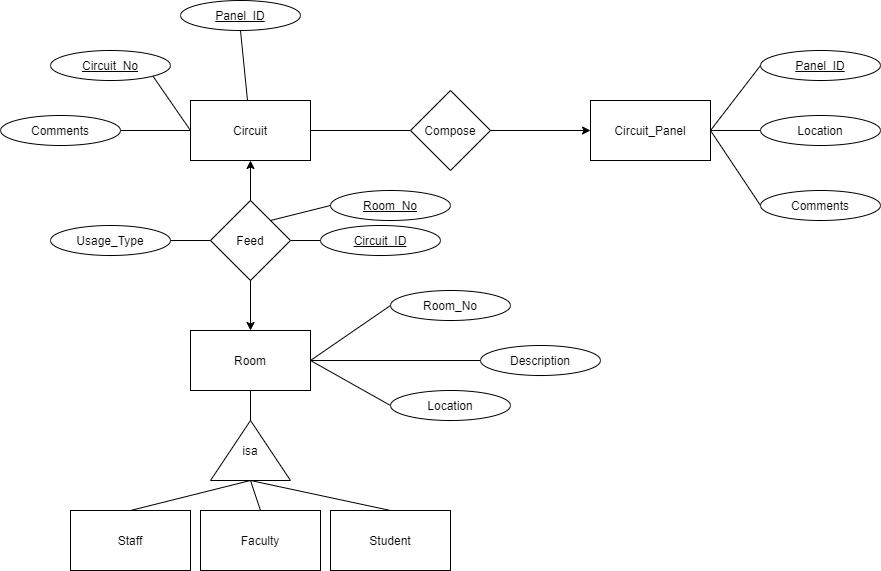

The diagram above was exported from draw.io. Its source (the exported page's mxGraphModel, read from the mxfile embedded in the PNG):
<mxGraphModel dx="1865" dy="547" grid="1" gridSize="10" guides="1" tooltips="1" connect="1" arrows="1" fold="1" page="1" pageScale="1" pageWidth="827" pageHeight="1169" math="0" shadow="0">
  <root>
    <mxCell id="0" />
    <mxCell id="1" parent="0" />
    <mxCell id="IMVhlz2cMbz_PLSk2hAk-1" value="Circuit" style="rounded=0;whiteSpace=wrap;html=1;" vertex="1" parent="1">
      <mxGeometry x="90" y="350" width="120" height="60" as="geometry" />
    </mxCell>
    <mxCell id="IMVhlz2cMbz_PLSk2hAk-2" value="Circuit_Panel" style="rounded=0;whiteSpace=wrap;html=1;" vertex="1" parent="1">
      <mxGeometry x="490" y="350" width="120" height="60" as="geometry" />
    </mxCell>
    <mxCell id="IMVhlz2cMbz_PLSk2hAk-3" value="Room" style="rounded=0;whiteSpace=wrap;html=1;" vertex="1" parent="1">
      <mxGeometry x="90" y="580" width="120" height="60" as="geometry" />
    </mxCell>
    <mxCell id="IMVhlz2cMbz_PLSk2hAk-4" value="Compose" style="rhombus;whiteSpace=wrap;html=1;" vertex="1" parent="1">
      <mxGeometry x="310" y="340" width="80" height="80" as="geometry" />
    </mxCell>
    <mxCell id="IMVhlz2cMbz_PLSk2hAk-5" value="" style="endArrow=classic;html=1;rounded=0;entryX=0;entryY=0.5;entryDx=0;entryDy=0;exitX=1;exitY=0.5;exitDx=0;exitDy=0;" edge="1" parent="1" source="IMVhlz2cMbz_PLSk2hAk-4" target="IMVhlz2cMbz_PLSk2hAk-2">
      <mxGeometry width="50" height="50" relative="1" as="geometry">
        <mxPoint x="370" y="560" as="sourcePoint" />
        <mxPoint x="420" y="510" as="targetPoint" />
      </mxGeometry>
    </mxCell>
    <mxCell id="IMVhlz2cMbz_PLSk2hAk-6" value="" style="endArrow=none;html=1;rounded=0;entryX=1;entryY=0.5;entryDx=0;entryDy=0;exitX=0;exitY=0.5;exitDx=0;exitDy=0;" edge="1" parent="1" source="IMVhlz2cMbz_PLSk2hAk-4" target="IMVhlz2cMbz_PLSk2hAk-1">
      <mxGeometry width="50" height="50" relative="1" as="geometry">
        <mxPoint x="370" y="560" as="sourcePoint" />
        <mxPoint x="420" y="510" as="targetPoint" />
      </mxGeometry>
    </mxCell>
    <mxCell id="IMVhlz2cMbz_PLSk2hAk-7" value="Feed" style="rhombus;whiteSpace=wrap;html=1;" vertex="1" parent="1">
      <mxGeometry x="110" y="450" width="80" height="80" as="geometry" />
    </mxCell>
    <mxCell id="IMVhlz2cMbz_PLSk2hAk-8" value="" style="endArrow=classic;html=1;rounded=0;entryX=0.5;entryY=1;entryDx=0;entryDy=0;" edge="1" parent="1" source="IMVhlz2cMbz_PLSk2hAk-7" target="IMVhlz2cMbz_PLSk2hAk-1">
      <mxGeometry width="50" height="50" relative="1" as="geometry">
        <mxPoint x="370" y="560" as="sourcePoint" />
        <mxPoint x="420" y="510" as="targetPoint" />
      </mxGeometry>
    </mxCell>
    <mxCell id="IMVhlz2cMbz_PLSk2hAk-9" value="" style="endArrow=classic;html=1;rounded=0;exitX=0.5;exitY=1;exitDx=0;exitDy=0;entryX=0.5;entryY=0;entryDx=0;entryDy=0;" edge="1" parent="1" source="IMVhlz2cMbz_PLSk2hAk-7" target="IMVhlz2cMbz_PLSk2hAk-3">
      <mxGeometry width="50" height="50" relative="1" as="geometry">
        <mxPoint x="370" y="560" as="sourcePoint" />
        <mxPoint x="420" y="510" as="targetPoint" />
      </mxGeometry>
    </mxCell>
    <mxCell id="IMVhlz2cMbz_PLSk2hAk-10" value="isa" style="triangle;whiteSpace=wrap;html=1;rotation=0;direction=north;" vertex="1" parent="1">
      <mxGeometry x="110" y="670" width="80" height="60" as="geometry" />
    </mxCell>
    <mxCell id="IMVhlz2cMbz_PLSk2hAk-11" value="" style="endArrow=none;html=1;rounded=0;exitX=1;exitY=0.5;exitDx=0;exitDy=0;entryX=0.5;entryY=1;entryDx=0;entryDy=0;" edge="1" parent="1" source="IMVhlz2cMbz_PLSk2hAk-10" target="IMVhlz2cMbz_PLSk2hAk-3">
      <mxGeometry width="50" height="50" relative="1" as="geometry">
        <mxPoint x="370" y="560" as="sourcePoint" />
        <mxPoint x="420" y="510" as="targetPoint" />
      </mxGeometry>
    </mxCell>
    <mxCell id="IMVhlz2cMbz_PLSk2hAk-12" value="Student" style="rounded=0;whiteSpace=wrap;html=1;" vertex="1" parent="1">
      <mxGeometry x="230" y="760" width="120" height="60" as="geometry" />
    </mxCell>
    <mxCell id="IMVhlz2cMbz_PLSk2hAk-13" value="Faculty" style="rounded=0;whiteSpace=wrap;html=1;" vertex="1" parent="1">
      <mxGeometry x="100" y="760" width="120" height="60" as="geometry" />
    </mxCell>
    <mxCell id="IMVhlz2cMbz_PLSk2hAk-14" value="Staff" style="rounded=0;whiteSpace=wrap;html=1;" vertex="1" parent="1">
      <mxGeometry x="-30" y="760" width="120" height="60" as="geometry" />
    </mxCell>
    <mxCell id="IMVhlz2cMbz_PLSk2hAk-15" value="" style="endArrow=none;html=1;rounded=0;entryX=0;entryY=0.5;entryDx=0;entryDy=0;exitX=0.5;exitY=0;exitDx=0;exitDy=0;" edge="1" parent="1" source="IMVhlz2cMbz_PLSk2hAk-14" target="IMVhlz2cMbz_PLSk2hAk-10">
      <mxGeometry width="50" height="50" relative="1" as="geometry">
        <mxPoint x="370" y="760" as="sourcePoint" />
        <mxPoint x="420" y="710" as="targetPoint" />
      </mxGeometry>
    </mxCell>
    <mxCell id="IMVhlz2cMbz_PLSk2hAk-16" value="" style="endArrow=none;html=1;rounded=0;entryX=0;entryY=0.5;entryDx=0;entryDy=0;exitX=0.5;exitY=0;exitDx=0;exitDy=0;" edge="1" parent="1" source="IMVhlz2cMbz_PLSk2hAk-13" target="IMVhlz2cMbz_PLSk2hAk-10">
      <mxGeometry width="50" height="50" relative="1" as="geometry">
        <mxPoint x="40" y="770" as="sourcePoint" />
        <mxPoint x="160" y="740" as="targetPoint" />
      </mxGeometry>
    </mxCell>
    <mxCell id="IMVhlz2cMbz_PLSk2hAk-19" value="" style="endArrow=none;html=1;rounded=0;exitX=0.5;exitY=0;exitDx=0;exitDy=0;" edge="1" parent="1" source="IMVhlz2cMbz_PLSk2hAk-12">
      <mxGeometry width="50" height="50" relative="1" as="geometry">
        <mxPoint x="170" y="770" as="sourcePoint" />
        <mxPoint x="150" y="730" as="targetPoint" />
      </mxGeometry>
    </mxCell>
    <mxCell id="IMVhlz2cMbz_PLSk2hAk-20" value="Usage_Type" style="ellipse;whiteSpace=wrap;html=1;" vertex="1" parent="1">
      <mxGeometry x="-50" y="475" width="120" height="30" as="geometry" />
    </mxCell>
    <mxCell id="IMVhlz2cMbz_PLSk2hAk-21" value="" style="endArrow=none;html=1;rounded=0;exitX=1;exitY=0.5;exitDx=0;exitDy=0;" edge="1" parent="1" source="IMVhlz2cMbz_PLSk2hAk-20">
      <mxGeometry width="50" height="50" relative="1" as="geometry">
        <mxPoint x="370" y="560" as="sourcePoint" />
        <mxPoint x="110" y="490" as="targetPoint" />
      </mxGeometry>
    </mxCell>
    <mxCell id="IMVhlz2cMbz_PLSk2hAk-22" value="&lt;u&gt;Circuit_No&lt;/u&gt;" style="ellipse;whiteSpace=wrap;html=1;" vertex="1" parent="1">
      <mxGeometry x="-50" y="300" width="120" height="30" as="geometry" />
    </mxCell>
    <mxCell id="IMVhlz2cMbz_PLSk2hAk-23" value="Comments" style="ellipse;whiteSpace=wrap;html=1;" vertex="1" parent="1">
      <mxGeometry x="-100" y="365" width="120" height="30" as="geometry" />
    </mxCell>
    <mxCell id="IMVhlz2cMbz_PLSk2hAk-24" value="" style="endArrow=none;html=1;rounded=0;exitX=1;exitY=1;exitDx=0;exitDy=0;entryX=0;entryY=0.5;entryDx=0;entryDy=0;" edge="1" parent="1" source="IMVhlz2cMbz_PLSk2hAk-22" target="IMVhlz2cMbz_PLSk2hAk-1">
      <mxGeometry width="50" height="50" relative="1" as="geometry">
        <mxPoint x="80" y="500" as="sourcePoint" />
        <mxPoint x="120" y="500" as="targetPoint" />
      </mxGeometry>
    </mxCell>
    <mxCell id="IMVhlz2cMbz_PLSk2hAk-25" value="" style="endArrow=none;html=1;rounded=0;exitX=1;exitY=0.5;exitDx=0;exitDy=0;entryX=0;entryY=0.5;entryDx=0;entryDy=0;" edge="1" parent="1" source="IMVhlz2cMbz_PLSk2hAk-23" target="IMVhlz2cMbz_PLSk2hAk-1">
      <mxGeometry width="50" height="50" relative="1" as="geometry">
        <mxPoint x="90" y="510" as="sourcePoint" />
        <mxPoint x="130" y="510" as="targetPoint" />
      </mxGeometry>
    </mxCell>
    <mxCell id="IMVhlz2cMbz_PLSk2hAk-26" value="&lt;u&gt;Panel_ID&lt;/u&gt;" style="ellipse;whiteSpace=wrap;html=1;" vertex="1" parent="1">
      <mxGeometry x="660" y="300" width="120" height="30" as="geometry" />
    </mxCell>
    <mxCell id="IMVhlz2cMbz_PLSk2hAk-27" value="Location" style="ellipse;whiteSpace=wrap;html=1;" vertex="1" parent="1">
      <mxGeometry x="660" y="365" width="120" height="30" as="geometry" />
    </mxCell>
    <mxCell id="IMVhlz2cMbz_PLSk2hAk-28" value="Comments" style="ellipse;whiteSpace=wrap;html=1;" vertex="1" parent="1">
      <mxGeometry x="660" y="440" width="120" height="30" as="geometry" />
    </mxCell>
    <mxCell id="IMVhlz2cMbz_PLSk2hAk-29" value="" style="endArrow=none;html=1;rounded=0;entryX=1;entryY=0.5;entryDx=0;entryDy=0;" edge="1" parent="1" source="IMVhlz2cMbz_PLSk2hAk-27" target="IMVhlz2cMbz_PLSk2hAk-2">
      <mxGeometry width="50" height="50" relative="1" as="geometry">
        <mxPoint x="320" y="390" as="sourcePoint" />
        <mxPoint x="220" y="390" as="targetPoint" />
      </mxGeometry>
    </mxCell>
    <mxCell id="IMVhlz2cMbz_PLSk2hAk-30" value="" style="endArrow=none;html=1;rounded=0;entryX=1;entryY=0.5;entryDx=0;entryDy=0;exitX=0;exitY=0.5;exitDx=0;exitDy=0;" edge="1" parent="1" source="IMVhlz2cMbz_PLSk2hAk-28" target="IMVhlz2cMbz_PLSk2hAk-2">
      <mxGeometry width="50" height="50" relative="1" as="geometry">
        <mxPoint x="330" y="400" as="sourcePoint" />
        <mxPoint x="230" y="400" as="targetPoint" />
      </mxGeometry>
    </mxCell>
    <mxCell id="IMVhlz2cMbz_PLSk2hAk-31" value="" style="endArrow=none;html=1;rounded=0;entryX=1;entryY=0.5;entryDx=0;entryDy=0;exitX=0;exitY=0.5;exitDx=0;exitDy=0;" edge="1" parent="1" source="IMVhlz2cMbz_PLSk2hAk-26" target="IMVhlz2cMbz_PLSk2hAk-2">
      <mxGeometry width="50" height="50" relative="1" as="geometry">
        <mxPoint x="340" y="410" as="sourcePoint" />
        <mxPoint x="240" y="410" as="targetPoint" />
      </mxGeometry>
    </mxCell>
    <mxCell id="IMVhlz2cMbz_PLSk2hAk-32" value="Room_No" style="ellipse;whiteSpace=wrap;html=1;" vertex="1" parent="1">
      <mxGeometry x="290" y="540" width="120" height="30" as="geometry" />
    </mxCell>
    <mxCell id="IMVhlz2cMbz_PLSk2hAk-33" value="Description" style="ellipse;whiteSpace=wrap;html=1;" vertex="1" parent="1">
      <mxGeometry x="380" y="595" width="120" height="30" as="geometry" />
    </mxCell>
    <mxCell id="IMVhlz2cMbz_PLSk2hAk-34" value="Location" style="ellipse;whiteSpace=wrap;html=1;" vertex="1" parent="1">
      <mxGeometry x="290" y="640" width="120" height="30" as="geometry" />
    </mxCell>
    <mxCell id="IMVhlz2cMbz_PLSk2hAk-35" value="" style="endArrow=none;html=1;rounded=0;entryX=1;entryY=0.5;entryDx=0;entryDy=0;exitX=0;exitY=0.5;exitDx=0;exitDy=0;" edge="1" parent="1" source="IMVhlz2cMbz_PLSk2hAk-32" target="IMVhlz2cMbz_PLSk2hAk-3">
      <mxGeometry width="50" height="50" relative="1" as="geometry">
        <mxPoint x="320" y="390" as="sourcePoint" />
        <mxPoint x="220" y="390" as="targetPoint" />
      </mxGeometry>
    </mxCell>
    <mxCell id="IMVhlz2cMbz_PLSk2hAk-36" value="" style="endArrow=none;html=1;rounded=0;entryX=1;entryY=0.5;entryDx=0;entryDy=0;exitX=0;exitY=0.5;exitDx=0;exitDy=0;" edge="1" parent="1" source="IMVhlz2cMbz_PLSk2hAk-33" target="IMVhlz2cMbz_PLSk2hAk-3">
      <mxGeometry width="50" height="50" relative="1" as="geometry">
        <mxPoint x="330" y="400" as="sourcePoint" />
        <mxPoint x="230" y="400" as="targetPoint" />
      </mxGeometry>
    </mxCell>
    <mxCell id="IMVhlz2cMbz_PLSk2hAk-37" value="" style="endArrow=none;html=1;rounded=0;entryX=1;entryY=0.5;entryDx=0;entryDy=0;exitX=0;exitY=0.5;exitDx=0;exitDy=0;" edge="1" parent="1" source="IMVhlz2cMbz_PLSk2hAk-34" target="IMVhlz2cMbz_PLSk2hAk-3">
      <mxGeometry width="50" height="50" relative="1" as="geometry">
        <mxPoint x="340" y="410" as="sourcePoint" />
        <mxPoint x="240" y="410" as="targetPoint" />
      </mxGeometry>
    </mxCell>
    <mxCell id="IMVhlz2cMbz_PLSk2hAk-38" value="&lt;u&gt;Room_No&lt;/u&gt;" style="ellipse;whiteSpace=wrap;html=1;" vertex="1" parent="1">
      <mxGeometry x="230" y="440" width="120" height="30" as="geometry" />
    </mxCell>
    <mxCell id="IMVhlz2cMbz_PLSk2hAk-40" value="" style="endArrow=none;html=1;rounded=0;entryX=0;entryY=0.5;entryDx=0;entryDy=0;" edge="1" parent="1" target="IMVhlz2cMbz_PLSk2hAk-38">
      <mxGeometry width="50" height="50" relative="1" as="geometry">
        <mxPoint x="170" y="470" as="sourcePoint" />
        <mxPoint x="120" y="500" as="targetPoint" />
      </mxGeometry>
    </mxCell>
    <mxCell id="IMVhlz2cMbz_PLSk2hAk-45" value="&lt;u&gt;Circuit_ID&lt;/u&gt;" style="ellipse;whiteSpace=wrap;html=1;" vertex="1" parent="1">
      <mxGeometry x="220" y="475" width="120" height="30" as="geometry" />
    </mxCell>
    <mxCell id="IMVhlz2cMbz_PLSk2hAk-48" value="" style="endArrow=none;html=1;rounded=0;exitX=0;exitY=0.5;exitDx=0;exitDy=0;" edge="1" parent="1" source="IMVhlz2cMbz_PLSk2hAk-45">
      <mxGeometry width="50" height="50" relative="1" as="geometry">
        <mxPoint x="80" y="500" as="sourcePoint" />
        <mxPoint x="190" y="490" as="targetPoint" />
      </mxGeometry>
    </mxCell>
    <mxCell id="IMVhlz2cMbz_PLSk2hAk-49" value="&lt;u&gt;Panel_ID&lt;/u&gt;" style="ellipse;whiteSpace=wrap;html=1;" vertex="1" parent="1">
      <mxGeometry x="80" y="250" width="120" height="30" as="geometry" />
    </mxCell>
    <mxCell id="IMVhlz2cMbz_PLSk2hAk-50" value="" style="endArrow=none;html=1;rounded=0;exitX=0.5;exitY=1;exitDx=0;exitDy=0;" edge="1" parent="1" source="IMVhlz2cMbz_PLSk2hAk-49" target="IMVhlz2cMbz_PLSk2hAk-1">
      <mxGeometry width="50" height="50" relative="1" as="geometry">
        <mxPoint x="62.42640687119297" y="335.6066017177982" as="sourcePoint" />
        <mxPoint x="100" y="390" as="targetPoint" />
      </mxGeometry>
    </mxCell>
  </root>
</mxGraphModel>